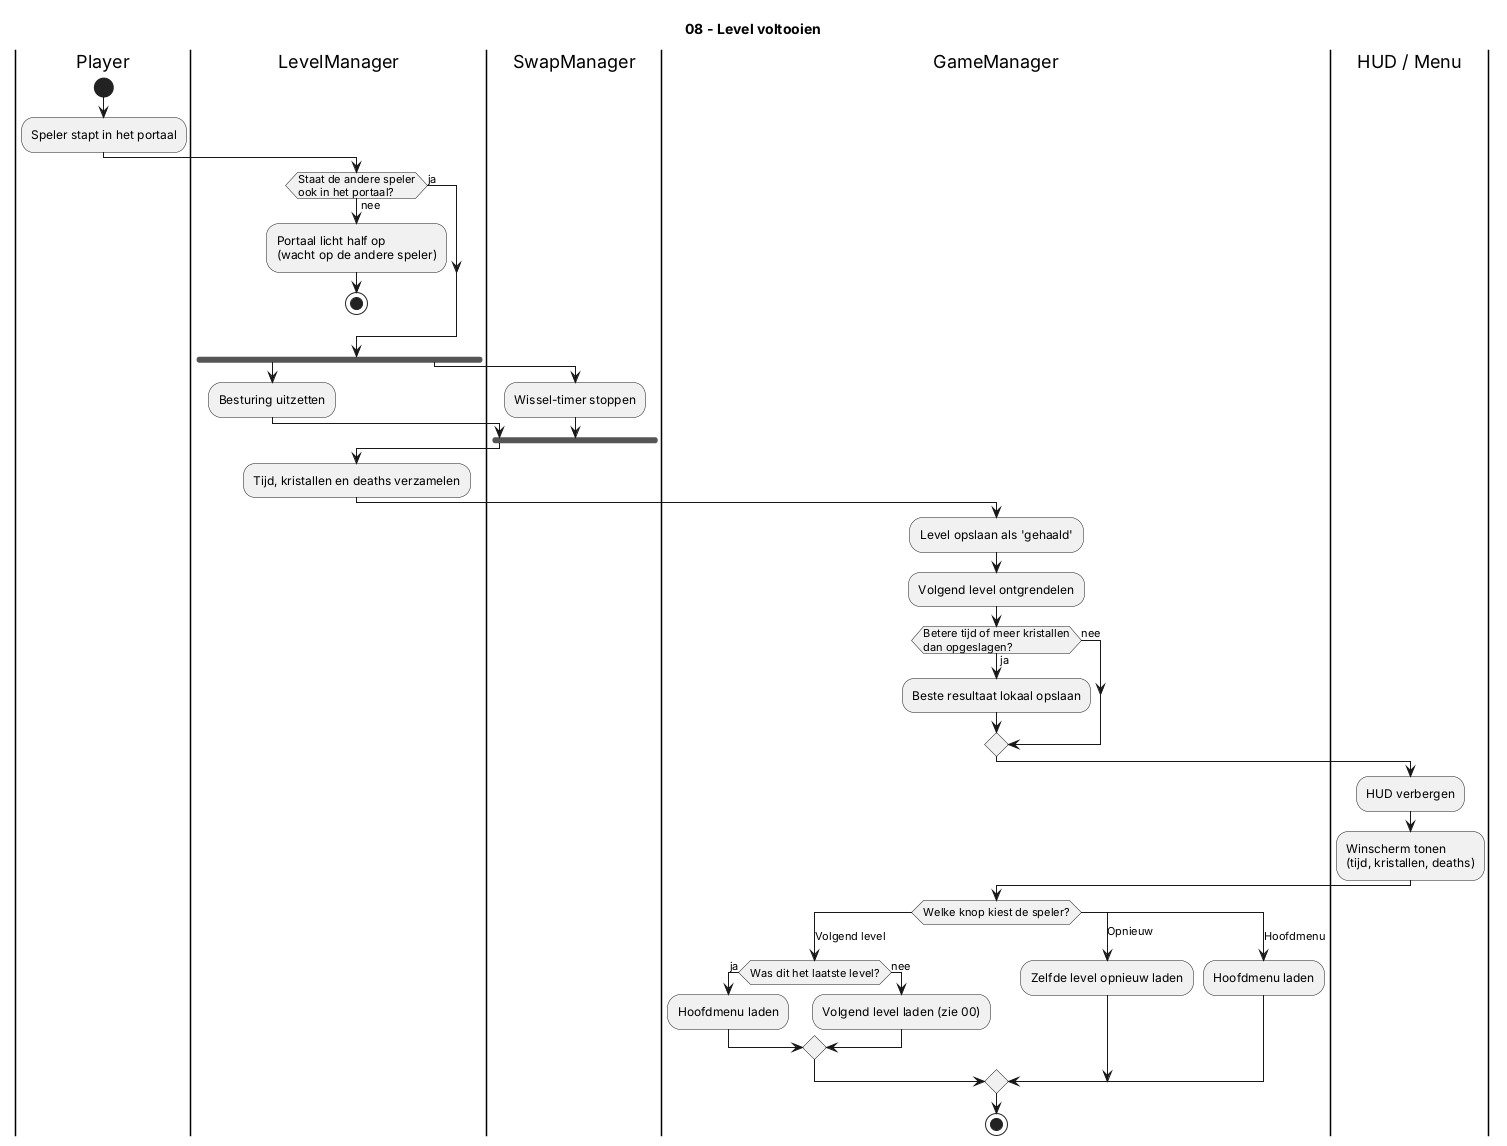

The diagram above was rendered by PlantUML. Its source (embedded in the PNG):
@startuml 08_level_voltooien
title 08 - Level voltooien

|Player|
start
:Speler stapt in het portaal;
|LevelManager|
if (Staat de andere speler\nook in het portaal?) then (nee)
  :Portaal licht half op\n(wacht op de andere speler);
  stop
else (ja)
endif
fork
  :Besturing uitzetten;
fork again
  |SwapManager|
  :Wissel-timer stoppen;
end fork
|LevelManager|
:Tijd, kristallen en deaths verzamelen;
|GameManager|
:Level opslaan als 'gehaald';
:Volgend level ontgrendelen;
if (Betere tijd of meer kristallen\ndan opgeslagen?) then (ja)
  :Beste resultaat lokaal opslaan;
else (nee)
endif
|HUD / Menu|
:HUD verbergen;
:Winscherm tonen\n(tijd, kristallen, deaths);
|GameManager|
switch (Welke knop kiest de speler?)
case (Volgend level)
  if (Was dit het laatste level?) then (ja)
    :Hoofdmenu laden;
  else (nee)
    :Volgend level laden (zie 00);
  endif
case (Opnieuw)
  :Zelfde level opnieuw laden;
case (Hoofdmenu)
  :Hoofdmenu laden;
endswitch
stop
@enduml